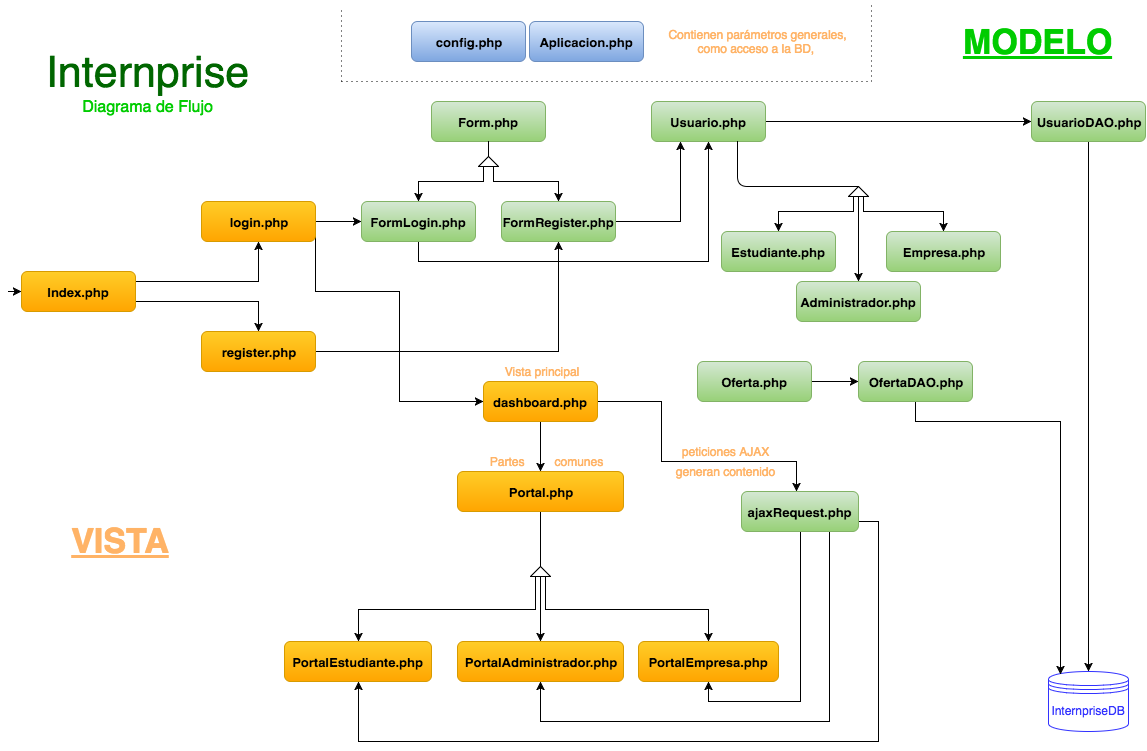

The diagram above was exported from draw.io. Its source (the exported page's mxGraphModel, read from the mxfile embedded in the PNG):
<mxGraphModel dx="1179" dy="792" grid="1" gridSize="10" guides="1" tooltips="1" connect="1" arrows="1" fold="1" page="1" pageScale="1" pageWidth="1169" pageHeight="826" background="#ffffff" math="0" shadow="0">
  <root>
    <mxCell id="0" />
    <mxCell id="1" parent="0" />
    <mxCell id="2" value="&lt;b&gt;&lt;font style=&quot;font-size: 13px&quot;&gt;Aplicacion.php&lt;/font&gt;&lt;/b&gt;" style="rounded=1;whiteSpace=wrap;html=1;plain-blue" parent="1" vertex="1">
      <mxGeometry x="528" y="20" width="114" height="40" as="geometry" />
    </mxCell>
    <mxCell id="3" value="&lt;b&gt;&lt;font style=&quot;font-size: 34px&quot;&gt;&lt;u&gt;VISTA&lt;/u&gt;&lt;/font&gt;&lt;/b&gt;" style="text;html=1;align=center;verticalAlign=middle;whiteSpace=wrap;overflow=hidden;fontColor=#FFB366;fillColor=#ffffff;strokeColor=none;" parent="1" vertex="1">
      <mxGeometry x="50" y="510" width="137" height="60" as="geometry" />
    </mxCell>
    <mxCell id="47" style="edgeStyle=orthogonalEdgeStyle;rounded=0;html=1;exitX=1;exitY=0.5;entryX=0.5;entryY=1;jettySize=auto;orthogonalLoop=1;fontColor=#FFB366;" parent="1" source="4" target="12" edge="1">
      <mxGeometry relative="1" as="geometry" />
    </mxCell>
    <mxCell id="4" value="&lt;b&gt;&lt;font style=&quot;font-size: 13px&quot;&gt;register.php&lt;/font&gt;&lt;/b&gt;" style="rounded=1;whiteSpace=wrap;html=1;plain-orange" parent="1" vertex="1">
      <mxGeometry x="200" y="330" width="114" height="40" as="geometry" />
    </mxCell>
    <mxCell id="50" style="edgeStyle=orthogonalEdgeStyle;rounded=0;html=1;exitX=1;exitY=0.25;entryX=0.5;entryY=1;jettySize=auto;orthogonalLoop=1;fontColor=#FFB366;" parent="1" source="5" target="6" edge="1">
      <mxGeometry relative="1" as="geometry" />
    </mxCell>
    <mxCell id="51" style="edgeStyle=orthogonalEdgeStyle;rounded=0;html=1;exitX=1;exitY=0.75;entryX=0.5;entryY=0;jettySize=auto;orthogonalLoop=1;fontColor=#FFB366;" parent="1" source="5" target="4" edge="1">
      <mxGeometry relative="1" as="geometry" />
    </mxCell>
    <mxCell id="5" value="&lt;b&gt;&lt;font style=&quot;font-size: 13px&quot;&gt;Index.php&lt;/font&gt;&lt;/b&gt;" style="rounded=1;whiteSpace=wrap;html=1;plain-orange" parent="1" vertex="1">
      <mxGeometry x="20" y="270" width="114" height="40" as="geometry" />
    </mxCell>
    <mxCell id="49" style="edgeStyle=orthogonalEdgeStyle;rounded=0;html=1;exitX=1;exitY=0.5;entryX=0;entryY=0.5;jettySize=auto;orthogonalLoop=1;fontColor=#FFB366;" parent="1" source="6" target="13" edge="1">
      <mxGeometry relative="1" as="geometry" />
    </mxCell>
    <mxCell id="76" style="edgeStyle=orthogonalEdgeStyle;rounded=0;html=1;exitX=1;exitY=0.75;entryX=0;entryY=0.5;jettySize=auto;orthogonalLoop=1;fontColor=#FFB366;" parent="1" source="6" target="75" edge="1">
      <mxGeometry relative="1" as="geometry">
        <Array as="points">
          <mxPoint x="314" y="290" />
          <mxPoint x="398" y="290" />
          <mxPoint x="398" y="400" />
        </Array>
      </mxGeometry>
    </mxCell>
    <mxCell id="6" value="&lt;span style=&quot;font-size: 13px ; line-height: 15.6px&quot;&gt;&lt;b&gt;login.php&lt;/b&gt;&lt;/span&gt;" style="rounded=1;whiteSpace=wrap;html=1;plain-orange" parent="1" vertex="1">
      <mxGeometry x="200" y="200" width="114" height="40" as="geometry" />
    </mxCell>
    <mxCell id="7" value="&lt;span style=&quot;font-size: 13px ; line-height: 15.6px&quot;&gt;&lt;b&gt;Form.php&lt;/b&gt;&lt;/span&gt;" style="rounded=1;whiteSpace=wrap;html=1;plain-green" parent="1" vertex="1">
      <mxGeometry x="430" y="100" width="114" height="40" as="geometry" />
    </mxCell>
    <mxCell id="56" style="edgeStyle=orthogonalEdgeStyle;rounded=0;html=1;exitX=1;exitY=0.5;entryX=0.25;entryY=1;jettySize=auto;orthogonalLoop=1;fontColor=#FFB366;" parent="1" source="12" target="53" edge="1">
      <mxGeometry relative="1" as="geometry" />
    </mxCell>
    <mxCell id="12" value="&lt;span style=&quot;font-size: 13px ; line-height: 15.6px&quot;&gt;&lt;b&gt;FormRegister.php&lt;/b&gt;&lt;/span&gt;" style="rounded=1;whiteSpace=wrap;html=1;plain-green" parent="1" vertex="1">
      <mxGeometry x="500" y="200" width="114" height="40" as="geometry" />
    </mxCell>
    <mxCell id="58" style="edgeStyle=orthogonalEdgeStyle;rounded=0;html=1;exitX=0.5;exitY=1;entryX=0.5;entryY=1;jettySize=auto;orthogonalLoop=1;fontColor=#FFB366;" parent="1" source="13" target="53" edge="1">
      <mxGeometry relative="1" as="geometry" />
    </mxCell>
    <mxCell id="13" value="&lt;span style=&quot;font-size: 13px ; line-height: 15.6px&quot;&gt;&lt;b&gt;FormLogin.php&lt;/b&gt;&lt;/span&gt;" style="rounded=1;whiteSpace=wrap;html=1;plain-green" parent="1" vertex="1">
      <mxGeometry x="360" y="200" width="114" height="40" as="geometry" />
    </mxCell>
    <mxCell id="20" value="&lt;b&gt;&lt;font color=&quot;#00cc00&quot; style=&quot;font-size: 34px&quot;&gt;&lt;u&gt;MODELO&lt;/u&gt;&lt;/font&gt;&lt;/b&gt;" style="text;html=1;align=center;verticalAlign=middle;whiteSpace=wrap;overflow=hidden;fontColor=#FFB366;fillColor=#ffffff;strokeColor=none;" parent="1" vertex="1">
      <mxGeometry x="950" y="20" width="170" height="40" as="geometry" />
    </mxCell>
    <mxCell id="21" value="&lt;font color=&quot;#3333ff&quot;&gt;InternpriseDB&lt;/font&gt;" style="shape=datastore;whiteSpace=wrap;html=1;strokeColor=#3333FF;fillColor=#ffffff;fontColor=#FFB366;" parent="1" vertex="1">
      <mxGeometry x="1047" y="670" width="80" height="60" as="geometry" />
    </mxCell>
    <mxCell id="29" value="" style="edgeStyle=segmentEdgeStyle;endArrow=classic;html=1;fontColor=#FFB366;" parent="1" edge="1">
      <mxGeometry width="50" height="50" relative="1" as="geometry">
        <mxPoint x="7" y="290" as="sourcePoint" />
        <mxPoint x="20" y="290" as="targetPoint" />
        <Array as="points">
          <mxPoint x="7" y="290" />
        </Array>
      </mxGeometry>
    </mxCell>
    <mxCell id="38" style="edgeStyle=orthogonalEdgeStyle;rounded=0;html=1;exitX=0;exitY=0.75;entryX=0.5;entryY=0;jettySize=auto;orthogonalLoop=1;fontColor=#FFB366;" parent="1" source="35" target="12" edge="1">
      <mxGeometry relative="1" as="geometry">
        <Array as="points">
          <mxPoint x="492" y="180" />
          <mxPoint x="557" y="180" />
        </Array>
      </mxGeometry>
    </mxCell>
    <mxCell id="39" style="edgeStyle=orthogonalEdgeStyle;rounded=0;html=1;entryX=0.5;entryY=0;jettySize=auto;orthogonalLoop=1;fontColor=#FFB366;" parent="1" target="13" edge="1">
      <mxGeometry relative="1" as="geometry">
        <mxPoint x="482" y="165" as="sourcePoint" />
        <Array as="points">
          <mxPoint x="482" y="180" />
          <mxPoint x="417" y="180" />
        </Array>
      </mxGeometry>
    </mxCell>
    <mxCell id="35" value="" style="triangle;whiteSpace=wrap;html=1;strokeColor=#000000;fillColor=#ffffff;fontColor=#FFB366;rotation=-90;gradientColor=none;" parent="1" vertex="1">
      <mxGeometry x="482" y="150" width="10" height="20" as="geometry" />
    </mxCell>
    <mxCell id="40" value="" style="endArrow=none;html=1;fontColor=#FFB366;entryX=0.5;entryY=1;exitX=1;exitY=0.5;" parent="1" source="35" target="7" edge="1">
      <mxGeometry width="50" height="50" relative="1" as="geometry">
        <mxPoint x="442" y="190" as="sourcePoint" />
        <mxPoint x="492" y="150" as="targetPoint" />
      </mxGeometry>
    </mxCell>
    <mxCell id="55" style="edgeStyle=orthogonalEdgeStyle;rounded=0;html=1;exitX=0.5;exitY=1;entryX=0.5;entryY=0;jettySize=auto;orthogonalLoop=1;fontColor=#FFB366;" parent="1" source="52" target="21" edge="1">
      <mxGeometry relative="1" as="geometry" />
    </mxCell>
    <mxCell id="52" value="&lt;span style=&quot;font-size: 13px ; line-height: 15.6px&quot;&gt;&lt;b&gt;UsuarioDAO.php&lt;/b&gt;&lt;/span&gt;" style="rounded=1;whiteSpace=wrap;html=1;plain-green" parent="1" vertex="1">
      <mxGeometry x="1030" y="100" width="114" height="40" as="geometry" />
    </mxCell>
    <mxCell id="104" style="edgeStyle=orthogonalEdgeStyle;rounded=0;html=1;exitX=1;exitY=0.5;entryX=0;entryY=0.5;jettySize=auto;orthogonalLoop=1;fontColor=#FFB366;" parent="1" source="53" target="52" edge="1">
      <mxGeometry relative="1" as="geometry" />
    </mxCell>
    <mxCell id="53" value="&lt;span style=&quot;font-size: 13px ; line-height: 15.6px&quot;&gt;&lt;b&gt;Usuario.php&lt;/b&gt;&lt;/span&gt;" style="rounded=1;whiteSpace=wrap;html=1;plain-green" parent="1" vertex="1">
      <mxGeometry x="650" y="100" width="114" height="40" as="geometry" />
    </mxCell>
    <mxCell id="67" style="edgeStyle=orthogonalEdgeStyle;rounded=0;html=1;exitX=0;exitY=0.25;entryX=0.5;entryY=0;jettySize=auto;orthogonalLoop=1;fontColor=#FFB366;" parent="1" source="59" target="65" edge="1">
      <mxGeometry relative="1" as="geometry">
        <Array as="points">
          <mxPoint x="852" y="210" />
          <mxPoint x="777" y="210" />
        </Array>
      </mxGeometry>
    </mxCell>
    <mxCell id="68" style="edgeStyle=orthogonalEdgeStyle;rounded=0;html=1;exitX=0;exitY=0.5;entryX=0.5;entryY=0;jettySize=auto;orthogonalLoop=1;fontColor=#FFB366;" parent="1" source="59" target="64" edge="1">
      <mxGeometry relative="1" as="geometry" />
    </mxCell>
    <mxCell id="69" style="edgeStyle=orthogonalEdgeStyle;rounded=0;html=1;exitX=0;exitY=0.75;entryX=0.5;entryY=0;jettySize=auto;orthogonalLoop=1;fontColor=#FFB366;" parent="1" source="59" target="66" edge="1">
      <mxGeometry relative="1" as="geometry">
        <Array as="points">
          <mxPoint x="862" y="210" />
          <mxPoint x="942" y="210" />
        </Array>
      </mxGeometry>
    </mxCell>
    <mxCell id="59" value="" style="triangle;whiteSpace=wrap;html=1;strokeColor=#000000;fillColor=#ffffff;fontColor=#FFB366;rotation=-90;gradientColor=none;" parent="1" vertex="1">
      <mxGeometry x="852" y="180" width="10" height="20" as="geometry" />
    </mxCell>
    <mxCell id="64" value="&lt;span style=&quot;font-size: 13px ; line-height: 15.6px&quot;&gt;&lt;b&gt;Administrador.php&lt;/b&gt;&lt;/span&gt;" style="rounded=1;whiteSpace=wrap;html=1;plain-green" parent="1" vertex="1">
      <mxGeometry x="795" y="280" width="124" height="40" as="geometry" />
    </mxCell>
    <mxCell id="65" value="&lt;span style=&quot;font-size: 13px ; line-height: 15.6px&quot;&gt;&lt;b&gt;Estudiante.php&lt;/b&gt;&lt;/span&gt;" style="rounded=1;whiteSpace=wrap;html=1;plain-green" parent="1" vertex="1">
      <mxGeometry x="720" y="230" width="114" height="40" as="geometry" />
    </mxCell>
    <mxCell id="66" value="&lt;span style=&quot;font-size: 13px ; line-height: 15.6px&quot;&gt;&lt;b&gt;Empresa.php&lt;/b&gt;&lt;/span&gt;" style="rounded=1;whiteSpace=wrap;html=1;plain-green" parent="1" vertex="1">
      <mxGeometry x="885" y="230" width="114" height="40" as="geometry" />
    </mxCell>
    <mxCell id="74" style="edgeStyle=orthogonalEdgeStyle;rounded=0;html=1;exitX=0.5;exitY=1;entryX=0.15;entryY=0.05;entryPerimeter=0;jettySize=auto;orthogonalLoop=1;fontColor=#FFB366;" parent="1" source="71" target="21" edge="1">
      <mxGeometry relative="1" as="geometry">
        <Array as="points">
          <mxPoint x="914" y="420" />
          <mxPoint x="1059" y="420" />
        </Array>
      </mxGeometry>
    </mxCell>
    <mxCell id="71" value="&lt;span style=&quot;font-size: 13px ; line-height: 15.6px&quot;&gt;&lt;b&gt;OfertaDAO.php&lt;/b&gt;&lt;/span&gt;" style="rounded=1;whiteSpace=wrap;html=1;plain-green" parent="1" vertex="1">
      <mxGeometry x="857" y="360" width="114" height="40" as="geometry" />
    </mxCell>
    <mxCell id="73" style="edgeStyle=orthogonalEdgeStyle;rounded=0;html=1;exitX=1;exitY=0.5;entryX=0;entryY=0.5;jettySize=auto;orthogonalLoop=1;fontColor=#FFB366;" parent="1" source="72" target="71" edge="1">
      <mxGeometry relative="1" as="geometry" />
    </mxCell>
    <mxCell id="72" value="&lt;span style=&quot;font-size: 13px ; line-height: 15.6px&quot;&gt;&lt;b&gt;Oferta.php&lt;/b&gt;&lt;/span&gt;" style="rounded=1;whiteSpace=wrap;html=1;plain-green" parent="1" vertex="1">
      <mxGeometry x="696" y="360" width="114" height="40" as="geometry" />
    </mxCell>
    <mxCell id="91" style="edgeStyle=orthogonalEdgeStyle;rounded=0;html=1;exitX=0.5;exitY=1;entryX=0.5;entryY=0;jettySize=auto;orthogonalLoop=1;fontColor=#FFB366;" parent="1" source="75" target="90" edge="1">
      <mxGeometry relative="1" as="geometry" />
    </mxCell>
    <mxCell id="95" style="edgeStyle=orthogonalEdgeStyle;rounded=0;html=1;exitX=1;exitY=0.5;jettySize=auto;orthogonalLoop=1;fontColor=#FFB366;" parent="1" source="75" target="94" edge="1">
      <mxGeometry relative="1" as="geometry">
        <Array as="points">
          <mxPoint x="660" y="400" />
          <mxPoint x="660" y="460" />
          <mxPoint x="795" y="460" />
        </Array>
      </mxGeometry>
    </mxCell>
    <mxCell id="75" value="&lt;b&gt;&lt;font style=&quot;font-size: 13px&quot;&gt;dashboard.php&lt;/font&gt;&lt;/b&gt;" style="rounded=1;whiteSpace=wrap;html=1;plain-orange" parent="1" vertex="1">
      <mxGeometry x="482" y="380" width="114" height="40" as="geometry" />
    </mxCell>
    <mxCell id="77" value="Vista principal" style="text;html=1;strokeColor=none;fillColor=none;align=center;verticalAlign=middle;whiteSpace=wrap;overflow=hidden;fontColor=#FFB366;" parent="1" vertex="1">
      <mxGeometry x="488" y="360" width="103" height="20" as="geometry" />
    </mxCell>
    <mxCell id="78" value="&lt;b&gt;&lt;font style=&quot;font-size: 13px&quot;&gt;PortalAdministrador.php&lt;/font&gt;&lt;/b&gt;" style="rounded=1;whiteSpace=wrap;html=1;plain-orange" parent="1" vertex="1">
      <mxGeometry x="456" y="640" width="166" height="40" as="geometry" />
    </mxCell>
    <mxCell id="79" value="&lt;b&gt;&lt;font style=&quot;font-size: 13px&quot;&gt;PortalEmpresa.php&lt;/font&gt;&lt;/b&gt;" style="rounded=1;whiteSpace=wrap;html=1;plain-orange" parent="1" vertex="1">
      <mxGeometry x="637" y="640" width="140" height="40" as="geometry" />
    </mxCell>
    <mxCell id="80" value="&lt;b&gt;&lt;font style=&quot;font-size: 13px&quot;&gt;PortalEstudiante.php&lt;/font&gt;&lt;/b&gt;" style="rounded=1;whiteSpace=wrap;html=1;plain-orange" parent="1" vertex="1">
      <mxGeometry x="283" y="640" width="147" height="40" as="geometry" />
    </mxCell>
    <mxCell id="84" style="edgeStyle=orthogonalEdgeStyle;rounded=0;html=1;exitX=0;exitY=0.5;entryX=0.5;entryY=0;jettySize=auto;orthogonalLoop=1;fontColor=#FFB366;" parent="1" source="81" target="78" edge="1">
      <mxGeometry relative="1" as="geometry" />
    </mxCell>
    <mxCell id="101" style="edgeStyle=orthogonalEdgeStyle;rounded=0;html=1;exitX=0;exitY=0.25;entryX=0.5;entryY=0;jettySize=auto;orthogonalLoop=1;fontColor=#FFB366;" parent="1" source="81" target="80" edge="1">
      <mxGeometry relative="1" as="geometry" />
    </mxCell>
    <mxCell id="102" style="edgeStyle=orthogonalEdgeStyle;rounded=0;html=1;exitX=0;exitY=0.75;entryX=0.5;entryY=0;jettySize=auto;orthogonalLoop=1;fontColor=#FFB366;" parent="1" source="81" target="79" edge="1">
      <mxGeometry relative="1" as="geometry" />
    </mxCell>
    <mxCell id="81" value="" style="triangle;whiteSpace=wrap;html=1;strokeColor=#000000;fillColor=#ffffff;fontColor=#FFB366;rotation=-90;gradientColor=none;" parent="1" vertex="1">
      <mxGeometry x="534" y="560" width="10" height="20" as="geometry" />
    </mxCell>
    <mxCell id="88" value="" style="endArrow=none;html=1;fontColor=#FFB366;exitX=1;exitY=0.5;entryX=0.5;entryY=1;" parent="1" source="81" target="90" edge="1">
      <mxGeometry width="50" height="50" relative="1" as="geometry">
        <mxPoint x="492" y="455" as="sourcePoint" />
        <mxPoint x="539" y="520" as="targetPoint" />
      </mxGeometry>
    </mxCell>
    <mxCell id="90" value="&lt;b&gt;&lt;font style=&quot;font-size: 13px&quot;&gt;Portal.php&lt;/font&gt;&lt;/b&gt;" style="rounded=1;whiteSpace=wrap;html=1;plain-orange" parent="1" vertex="1">
      <mxGeometry x="456" y="470" width="166" height="40" as="geometry" />
    </mxCell>
    <mxCell id="92" value="Partes &amp;nbsp; &amp;nbsp; &amp;nbsp; &amp;nbsp; comunes" style="text;html=1;strokeColor=none;fillColor=none;align=center;verticalAlign=middle;whiteSpace=wrap;overflow=hidden;fontColor=#FFB366;" parent="1" vertex="1">
      <mxGeometry x="480" y="450" width="128" height="20" as="geometry" />
    </mxCell>
    <mxCell id="96" style="edgeStyle=orthogonalEdgeStyle;rounded=0;html=1;exitX=0.5;exitY=1;entryX=0.5;entryY=1;jettySize=auto;orthogonalLoop=1;fontColor=#FFB366;" parent="1" source="94" target="79" edge="1">
      <mxGeometry relative="1" as="geometry" />
    </mxCell>
    <mxCell id="97" style="edgeStyle=orthogonalEdgeStyle;rounded=0;html=1;exitX=0.75;exitY=1;entryX=0.5;entryY=1;jettySize=auto;orthogonalLoop=1;fontColor=#FFB366;" parent="1" source="94" target="78" edge="1">
      <mxGeometry relative="1" as="geometry">
        <Array as="points">
          <mxPoint x="828" y="720" />
          <mxPoint x="539" y="720" />
        </Array>
      </mxGeometry>
    </mxCell>
    <mxCell id="98" style="edgeStyle=orthogonalEdgeStyle;rounded=0;html=1;exitX=1;exitY=0.75;entryX=0.5;entryY=1;jettySize=auto;orthogonalLoop=1;fontColor=#FFB366;" parent="1" source="94" target="80" edge="1">
      <mxGeometry relative="1" as="geometry">
        <Array as="points">
          <mxPoint x="877" y="520" />
          <mxPoint x="877" y="740" />
          <mxPoint x="357" y="740" />
        </Array>
      </mxGeometry>
    </mxCell>
    <mxCell id="94" value="&lt;span style=&quot;font-size: 13px ; line-height: 15.6px&quot;&gt;&lt;b&gt;ajaxRequest.php&lt;/b&gt;&lt;/span&gt;" style="rounded=1;whiteSpace=wrap;html=1;plain-green" parent="1" vertex="1">
      <mxGeometry x="740" y="490" width="117" height="40" as="geometry" />
    </mxCell>
    <mxCell id="99" value="peticiones AJAX" style="text;html=1;strokeColor=none;fillColor=none;align=center;verticalAlign=middle;whiteSpace=wrap;overflow=hidden;fontColor=#FFB366;" parent="1" vertex="1">
      <mxGeometry x="676" y="440" width="94" height="20" as="geometry" />
    </mxCell>
    <mxCell id="100" value="generan contenido" style="text;html=1;strokeColor=none;fillColor=none;align=center;verticalAlign=middle;whiteSpace=wrap;overflow=hidden;fontColor=#FFB366;" parent="1" vertex="1">
      <mxGeometry x="658" y="455" width="130" height="30" as="geometry" />
    </mxCell>
    <mxCell id="103" value="" style="endArrow=none;html=1;fontColor=#FFB366;entryX=0.75;entryY=1;exitX=1;exitY=0.5;" parent="1" source="59" target="53" edge="1">
      <mxGeometry x="753" y="153" width="50" height="50" as="geometry">
        <mxPoint x="753" y="168" as="sourcePoint" />
        <mxPoint x="753" y="153" as="targetPoint" />
        <Array as="points">
          <mxPoint x="736" y="185" />
        </Array>
      </mxGeometry>
    </mxCell>
    <mxCell id="105" value="&lt;b&gt;&lt;font style=&quot;font-size: 13px&quot;&gt;config.php&lt;/font&gt;&lt;/b&gt;" style="rounded=1;whiteSpace=wrap;html=1;plain-blue" vertex="1" parent="1">
      <mxGeometry x="410" y="20" width="114" height="40" as="geometry" />
    </mxCell>
    <mxCell id="106" value="&lt;font style=&quot;font-size: 43px&quot; color=&quot;#006600&quot;&gt;Internprise&lt;/font&gt;&lt;div&gt;&lt;font style=&quot;font-size: 16px&quot; color=&quot;#00cc00&quot;&gt;Diagrama de Flujo&lt;/font&gt;&lt;/div&gt;" style="text;html=1;strokeColor=none;fillColor=none;align=center;verticalAlign=middle;whiteSpace=wrap;overflow=hidden;fontColor=#FFB366;" vertex="1" parent="1">
      <mxGeometry x="40" y="10" width="210" height="140" as="geometry" />
    </mxCell>
    <mxCell id="107" value="Contienen parámetros generales, como acceso a la BD,&amp;nbsp;" style="text;html=1;strokeColor=none;fillColor=none;align=center;verticalAlign=middle;whiteSpace=wrap;overflow=hidden;fontColor=#FFB366;" vertex="1" parent="1">
      <mxGeometry x="650" y="10" width="213" height="60" as="geometry" />
    </mxCell>
    <mxCell id="108" value="" style="endArrow=none;html=1;dashed=1;dashPattern=1 4;fontColor=#FFB366;" edge="1" parent="1">
      <mxGeometry width="50" height="50" relative="1" as="geometry">
        <mxPoint x="340" y="80" as="sourcePoint" />
        <mxPoint x="340" y="5" as="targetPoint" />
      </mxGeometry>
    </mxCell>
    <mxCell id="111" value="" style="endArrow=none;html=1;dashed=1;dashPattern=1 4;fontColor=#FFB366;" edge="1" parent="1">
      <mxGeometry width="50" height="50" relative="1" as="geometry">
        <mxPoint x="340" y="80" as="sourcePoint" />
        <mxPoint x="870" y="80" as="targetPoint" />
      </mxGeometry>
    </mxCell>
    <mxCell id="112" value="" style="endArrow=none;html=1;dashed=1;dashPattern=1 4;fontColor=#FFB366;" edge="1" parent="1">
      <mxGeometry width="50" height="50" relative="1" as="geometry">
        <mxPoint x="870" y="80" as="sourcePoint" />
        <mxPoint x="870" as="targetPoint" />
      </mxGeometry>
    </mxCell>
  </root>
</mxGraphModel>